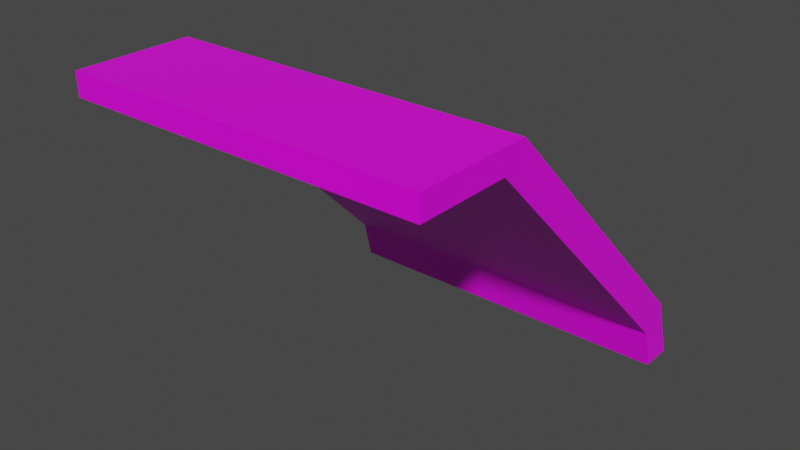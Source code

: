 # Source: Ceiling01.blend  (saved by Blender 2.90.8; exported with 4.5.12 LTS)
import bpy
from mathutils import Matrix  # noqa: F401  (used for matrix-valued properties, if any)

bpy.ops.wm.read_factory_settings(use_empty=True)
scene = bpy.context.scene
scene.name = 'Scene'

# ---- collections
col_collection = bpy.data.collections.new('Collection'); scene.collection.children.link(col_collection)

# ---- images (referenced by path relative to the original .blend; pixels are not part of the script)
import os
ASSET_DIR = os.environ.get("B2B_ASSET_DIR", "")  # directory of the original .blend (textures are referenced by path, not embedded)
HERE = os.path.dirname(os.path.abspath(__file__))  # packed textures are extracted next to this script under _unpacked/

def load_image(name, relpath, width, height, colorspace="sRGB"):
    """Load a texture the original file referenced (path relative to the .blend, or extracted next to this script)."""
    p = next((c for c in (os.path.join(HERE, relpath), os.path.join(ASSET_DIR, relpath)) if relpath and os.path.exists(c)), "")
    if p:
        img = bpy.data.images.load(p, check_existing=True)
        img.name = name
    else:  # same state as the original file: an image datablock whose file is absent (Cycles renders it pink)
        img = bpy.data.images.new(name, width, height)
        img.source = "FILE"
        img.filepath = "//" + (relpath or name)
    img.colorspace_settings.name = colorspace
    return img
img_ceiling01_png = load_image('Ceiling01.png', 'Ceiling01.png', 1024, 1024, 'sRGB')

# ---- materials (node trees are filled in below, after node groups)
mat_ceiling01 = bpy.data.materials.new('Ceiling01')
mat_ceiling01.alpha_threshold = 0.0
mat_ceiling01.use_transparent_shadow = False
mat_ceiling01.line_color = (0.0, 0.0, 0.0, 1.0)

# ---- material node trees
mat_ceiling01.use_nodes = True; mat_ceiling01.node_tree.nodes.clear()
_N = mat_ceiling01.node_tree.nodes; _L = mat_ceiling01.node_tree.links
n0 = _N.new('ShaderNodeOutputMaterial'); n0.name = 'Material Output'; n0.location = (300, 300)
n1 = _N.new('ShaderNodeBsdfPrincipled'); n1.name = 'Principled BSDF'; n1.location = (10, 300)
n1.distribution = 'GGX'
n1.subsurface_method = 'BURLEY'
n1.inputs[2].default_value = 0.4
n1.inputs[3].default_value = 1.45
n1.inputs[27].default_value = (0.0, 0.0, 0.0, 1.0)
n1.inputs[28].default_value = 1.0
n2 = _N.new('ShaderNodeTexImage'); n2.name = 'Image Texture'; n2.location = (-280, 280)
n2.image = img_ceiling01_png
n2.interpolation = 'Closest'
_L.new(n1.outputs[0], n0.inputs[0])
_L.new(n2.outputs[0], n1.inputs[0])
n0.is_active_output = True

# ---- world
world_world = bpy.data.worlds.new('World'); scene.world = world_world
world_world.use_nodes = True; world_world.node_tree.nodes.clear()
_N = world_world.node_tree.nodes; _L = world_world.node_tree.links
n0 = _N.new('ShaderNodeOutputWorld'); n0.name = 'World Output'; n0.location = (300, 300)
n1 = _N.new('ShaderNodeBackground'); n1.name = 'Background'; n1.location = (10, 300)
n1.inputs[0].default_value = (0.05088, 0.05088, 0.05088, 1.0)
_L.new(n1.outputs[0], n0.inputs[0])
n0.is_active_output = True
world_world.color = (0.05088, 0.05088, 0.05088)
world_world.use_sun_shadow = False
world_world.sun_shadow_jitter_overblur = 0.0

# ---- meshes
me_cube_004 = bpy.data.meshes.new('Cube.004')
me_cube_004.from_pydata([(2.0, -1.033, 1.69), (2.0, 1.795, -1.139), (2.0, -1.291, 1.432), (2.0, 1.537, -1.397), (-2.0, -1.033, 1.69), (-2.0, 1.795, -1.139), (-2.0, -1.291, 1.432), (-2.0, 1.537, -1.397), (2.0, 2.021, -1.854), (2.0, 1.657, -1.854), (-2.0, 2.021, -1.854), (-2.0, 1.657, -1.854), (2.0, -2.343, 1.432), (-2.0, -2.343, 1.432), (2.0, -2.343, 1.69), (-2.0, -2.343, 1.69)], [], [(0, 4, 15, 14), (3, 2, 6, 7), (7, 6, 4, 5), (9, 8, 1, 3), (1, 0, 2, 3), (5, 4, 0, 1), (11, 9, 3, 7), (14, 15, 13, 12), (6, 2, 12, 13), (4, 6, 13, 15), (2, 0, 14, 12), (8, 10, 5, 1), (10, 11, 7, 5), (9, 11, 10, 8)])
_uv = me_cube_004.uv_layers.new(name='UVMap')
_uv.uv.foreach_set('vector', [0.2632, 0.2248, 0.2632, 0.8705, 0.05168, 0.8705, 0.05168, 0.2248, 0.9974, 1.0, 0.2761, 1.0, 0.2761, 2.98e-08, 0.9974, 0.0, 0.6647, 0.1181, 0.5192, 0.8262, 0.384, 0.8199, 0.5295, 0.1118, 0.384, 0.9499, 0.2978, 1.0, 0.1455, 0.8882, 0.2807, 0.8819, 0.1455, 0.8882, 0.0, 0.1801, 0.1352, 0.1738, 0.2807, 0.8819, 0.9974, 1.0, 0.2761, 1.0, 0.2761, 2.98e-08, 0.9974, 0.0, 0.6844, 0.7115, 0.6844, 0.0, 0.8201, 0.0, 0.8201, 0.7115, 0.9039, 0.7115, 0.9039, 2.12e-08, 1.0, 0.0, 1.0, 0.7115, 0.2388, 0.8705, 0.2388, 0.2248, 0.06891, 0.2248, 0.06891, 0.8705, 0.384, 0.8199, 0.5192, 0.8262, 0.768, 0.9709, 0.6938, 1.0, 0.1352, 0.1738, 0.0, 0.1801, 0.3098, 0.0, 0.384, 0.02912, 0.5161, 0.0, 0.5161, 0.7115, 0.2988, 0.7115, 0.2988, 2.12e-08, 0.6818, 0.0, 0.768, 0.05014, 0.6647, 0.1181, 0.5295, 0.1118, 0.9039, 0.0, 0.9039, 0.7115, 0.768, 0.7115, 0.768, 0.0])
me_cube_004.materials.append(mat_ceiling01)
me_cube_004.use_remesh_preserve_volume = False
me_cube_004.use_remesh_preserve_attributes = False
me_cube_004.use_mirror_vertex_groups = False
me_cube_004.update()

# ---- objects
ob_ceiling01 = bpy.data.objects.new('Ceiling01', me_cube_004)

# ---- transforms, parenting, visibility, modifiers, constraints
ob_ceiling01.location = (0.0, 0.0, 0.0)
ob_ceiling01.lock_rotations_4d = False
ob_ceiling01.empty_display_type = 'ARROWS'
ob_ceiling01.lineart.crease_threshold = 0.0

# ---- collection membership
col_collection.objects.link(ob_ceiling01)

# ---- scene / render settings (as saved in the file)
scene.frame_start = 1; scene.frame_end = 250; scene.frame_set(1)
scene.render.engine = 'BLENDER_EEVEE_NEXT'
scene.cycles.use_denoising = False
scene.cycles.samples = 128
scene.cycles.sampling_pattern = 'TABULATED_SOBOL'
scene.cycles.use_adaptive_sampling = False
scene.cycles.use_light_tree = False
scene.view_settings.view_transform = 'Filmic'
bpy.context.view_layer.update()

# ---- added for rendering (the .blend has no active camera and no usable light): camera, sun
cam_auto = bpy.data.cameras.new('AutoCamera')
cam_auto.lens = 50.0
cam_auto.sensor_width = 36.0
cam_auto.clip_end = 1000.0
ob_auto_camera = bpy.data.objects.new('AutoCamera', cam_auto)
scene.collection.objects.link(ob_auto_camera)
ob_auto_camera.location = (6.38381, -7.82153, 5.02509)
ob_auto_camera.rotation_euler = (1.09748, -7.21219e-08, 0.694738)
scene.camera = ob_auto_camera
light_auto_sun = bpy.data.lights.new('AutoSun', 'SUN')
light_auto_sun.energy = 3.0
light_auto_sun.angle = 0.0523599
ob_auto_sun = bpy.data.objects.new('AutoSun', light_auto_sun)
scene.collection.objects.link(ob_auto_sun)
ob_auto_sun.rotation_euler = (0.872665, 0.174533, 0.523599)
bpy.context.view_layer.update()
